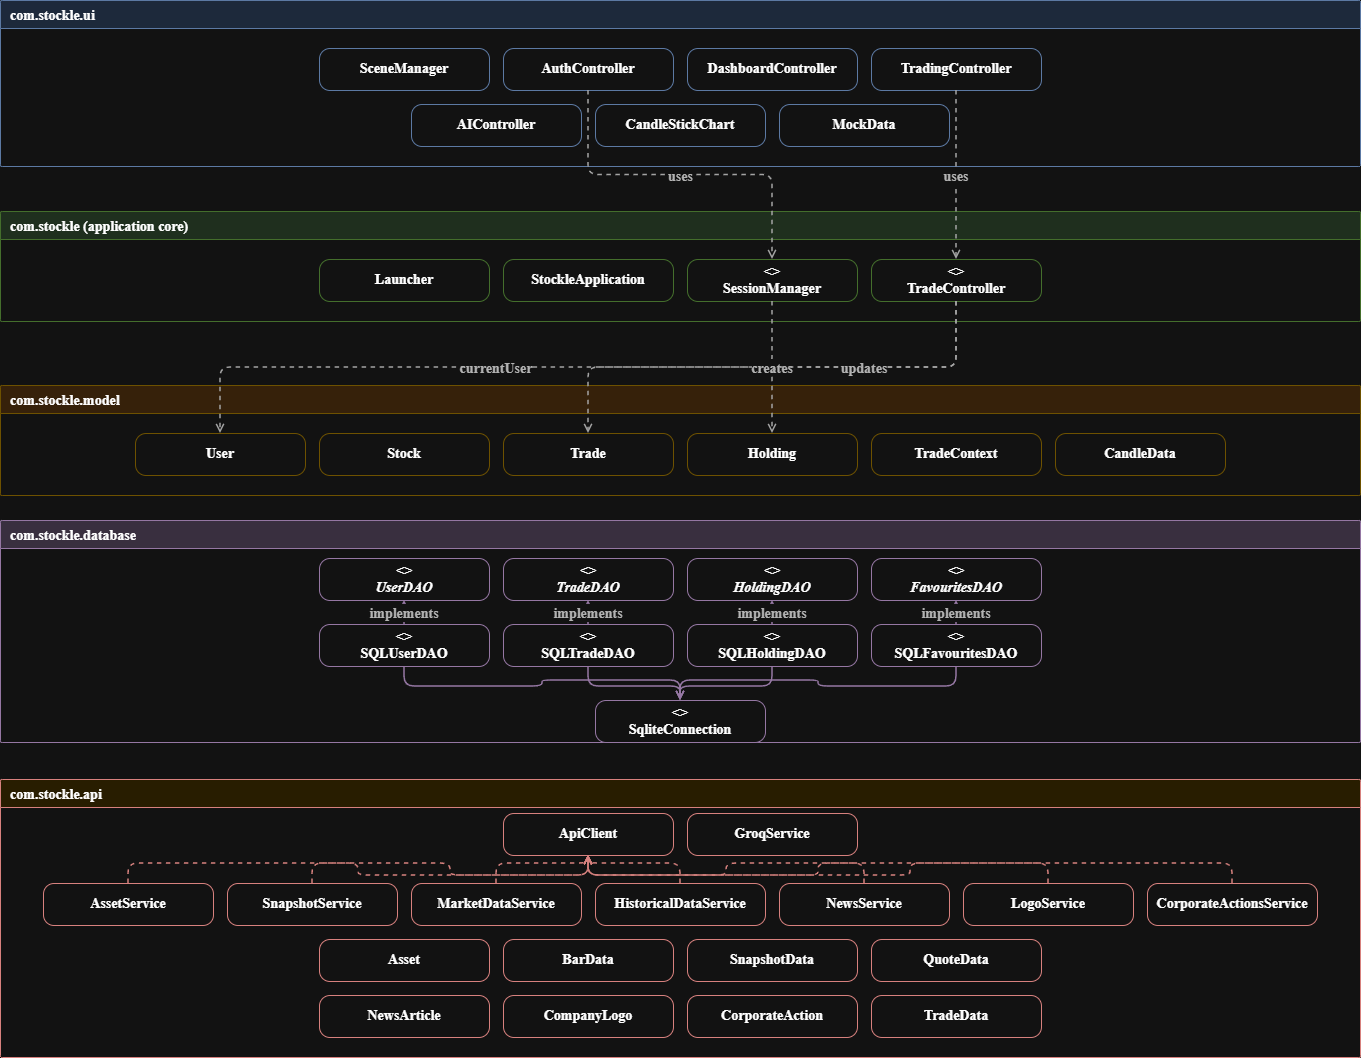

The diagram above was exported from draw.io. Its source (the exported page's mxGraphModel, read from the mxfile embedded in the PNG):
<mxGraphModel dx="1999" dy="1111" grid="0" gridSize="10" guides="1" tooltips="1" connect="1" arrows="1" fold="1" page="1" pageScale="1" pageWidth="1654" pageHeight="1169" background="none" math="0" shadow="0">
  <root>
    <mxCell id="0" />
    <mxCell id="1" parent="0" />
    <mxCell id="2" parent="1" style="swimlane;startSize=28;fillColor=#dae8fc;strokeColor=#6c8ebf;fontStyle=1;fontSize=14;align=left;spacingLeft=8;rounded=1;arcSize=2;fontFamily=Times New Roman;" value="  com.stockle.ui" vertex="1">
      <mxGeometry height="166" width="1360" x="10" y="10" as="geometry" />
    </mxCell>
    <mxCell id="3" parent="2" style="rounded=1;whiteSpace=wrap;html=1;fillColor=#ffffff;strokeColor=#6c8ebf;fontStyle=1;fontSize=14;arcSize=25;fontFamily=Times New Roman;" value="SceneManager" vertex="1">
      <mxGeometry height="42" width="170" x="319" y="48" as="geometry" />
    </mxCell>
    <mxCell id="4" parent="2" style="rounded=1;whiteSpace=wrap;html=1;fillColor=#ffffff;strokeColor=#6c8ebf;fontStyle=1;fontSize=14;arcSize=25;fontFamily=Times New Roman;" value="AuthController" vertex="1">
      <mxGeometry height="42" width="170" x="503" y="48" as="geometry" />
    </mxCell>
    <mxCell id="5" parent="2" style="rounded=1;whiteSpace=wrap;html=1;fillColor=#ffffff;strokeColor=#6c8ebf;fontStyle=1;fontSize=14;arcSize=25;fontFamily=Times New Roman;" value="DashboardController" vertex="1">
      <mxGeometry height="42" width="170" x="687" y="48" as="geometry" />
    </mxCell>
    <mxCell id="6" parent="2" style="rounded=1;whiteSpace=wrap;html=1;fillColor=#ffffff;strokeColor=#6c8ebf;fontStyle=1;fontSize=14;arcSize=25;fontFamily=Times New Roman;" value="TradingController" vertex="1">
      <mxGeometry height="42" width="170" x="871" y="48" as="geometry" />
    </mxCell>
    <mxCell id="7" parent="2" style="rounded=1;whiteSpace=wrap;html=1;fillColor=#ffffff;strokeColor=#6c8ebf;fontStyle=1;fontSize=14;arcSize=25;fontFamily=Times New Roman;" value="AIController" vertex="1">
      <mxGeometry height="42" width="170" x="411" y="104" as="geometry" />
    </mxCell>
    <mxCell id="8" parent="2" style="rounded=1;whiteSpace=wrap;html=1;fillColor=#ffffff;strokeColor=#6c8ebf;fontStyle=1;fontSize=14;arcSize=25;fontFamily=Times New Roman;" value="CandleStickChart" vertex="1">
      <mxGeometry height="42" width="170" x="595" y="104" as="geometry" />
    </mxCell>
    <mxCell id="9" parent="2" style="rounded=1;whiteSpace=wrap;html=1;fillColor=#ffffff;strokeColor=#6c8ebf;fontStyle=1;fontSize=14;arcSize=25;fontFamily=Times New Roman;" value="MockData" vertex="1">
      <mxGeometry height="42" width="170" x="779" y="104" as="geometry" />
    </mxCell>
    <mxCell id="10" parent="1" style="swimlane;startSize=28;fillColor=#d5e8d4;strokeColor=#82b366;fontStyle=1;fontSize=14;align=left;spacingLeft=8;rounded=1;arcSize=2;labelBackgroundColor=none;fontFamily=Times New Roman;" value="  com.stockle  (application core)" vertex="1">
      <mxGeometry height="110" width="1360" x="10" y="221" as="geometry" />
    </mxCell>
    <mxCell id="11" parent="10" style="rounded=1;whiteSpace=wrap;html=1;fillColor=#ffffff;strokeColor=#82b366;fontStyle=1;fontSize=14;arcSize=25;fontFamily=Times New Roman;" value="Launcher" vertex="1">
      <mxGeometry height="42" width="170" x="319" y="48" as="geometry" />
    </mxCell>
    <mxCell id="12" parent="10" style="rounded=1;whiteSpace=wrap;html=1;fillColor=#ffffff;strokeColor=#82b366;fontStyle=1;fontSize=14;arcSize=25;fontFamily=Times New Roman;" value="StockleApplication" vertex="1">
      <mxGeometry height="42" width="170" x="503" y="48" as="geometry" />
    </mxCell>
    <mxCell id="13" parent="10" style="rounded=1;whiteSpace=wrap;html=1;fillColor=#ffffff;strokeColor=#82b366;fontStyle=1;fontSize=14;arcSize=25;fontFamily=Times New Roman;" value="&amp;lt;&amp;gt;&#10;SessionManager" vertex="1">
      <mxGeometry height="42" width="170" x="687" y="48" as="geometry" />
    </mxCell>
    <mxCell id="14" parent="10" style="rounded=1;whiteSpace=wrap;html=1;fillColor=#ffffff;strokeColor=#82b366;fontStyle=1;fontSize=14;arcSize=25;fontFamily=Times New Roman;" value="&amp;lt;&amp;gt;&#10;TradeController" vertex="1">
      <mxGeometry height="42" width="170" x="871" y="48" as="geometry" />
    </mxCell>
    <mxCell id="15" parent="1" style="swimlane;startSize=28;fillColor=#ffe6cc;strokeColor=#d6b656;fontStyle=1;fontSize=14;align=left;spacingLeft=8;rounded=1;arcSize=2;fontFamily=Times New Roman;" value="  com.stockle.model" vertex="1">
      <mxGeometry height="110" width="1360" x="10" y="395" as="geometry" />
    </mxCell>
    <mxCell id="16" parent="15" style="rounded=1;whiteSpace=wrap;html=1;fillColor=#ffffff;strokeColor=#d6b656;fontStyle=1;fontSize=14;arcSize=25;fontFamily=Times New Roman;" value="User" vertex="1">
      <mxGeometry height="42" width="170" x="135" y="48" as="geometry" />
    </mxCell>
    <mxCell id="17" parent="15" style="rounded=1;whiteSpace=wrap;html=1;fillColor=#ffffff;strokeColor=#d6b656;fontStyle=1;fontSize=14;arcSize=25;fontFamily=Times New Roman;" value="Stock" vertex="1">
      <mxGeometry height="42" width="170" x="319" y="48" as="geometry" />
    </mxCell>
    <mxCell id="18" parent="15" style="rounded=1;whiteSpace=wrap;html=1;fillColor=#ffffff;strokeColor=#d6b656;fontStyle=1;fontSize=14;arcSize=25;fontFamily=Times New Roman;" value="Trade" vertex="1">
      <mxGeometry height="42" width="170" x="503" y="48" as="geometry" />
    </mxCell>
    <mxCell id="19" parent="15" style="rounded=1;whiteSpace=wrap;html=1;fillColor=#ffffff;strokeColor=#d6b656;fontStyle=1;fontSize=14;arcSize=25;fontFamily=Times New Roman;" value="Holding" vertex="1">
      <mxGeometry height="42" width="170" x="687" y="48" as="geometry" />
    </mxCell>
    <mxCell id="20" parent="15" style="rounded=1;whiteSpace=wrap;html=1;fillColor=#ffffff;strokeColor=#d6b656;fontStyle=1;fontSize=14;arcSize=25;fontFamily=Times New Roman;" value="TradeContext" vertex="1">
      <mxGeometry height="42" width="170" x="871" y="48" as="geometry" />
    </mxCell>
    <mxCell id="21" parent="15" style="rounded=1;whiteSpace=wrap;html=1;fillColor=#ffffff;strokeColor=#d6b656;fontStyle=1;fontSize=14;arcSize=25;fontFamily=Times New Roman;" value="CandleData" vertex="1">
      <mxGeometry height="42" width="170" x="1055" y="48" as="geometry" />
    </mxCell>
    <mxCell id="22" parent="1" style="swimlane;startSize=28;fillColor=#e1d5e7;strokeColor=#9673a6;fontStyle=1;fontSize=14;align=left;spacingLeft=8;rounded=1;arcSize=2;fontFamily=Times New Roman;" value="  com.stockle.database" vertex="1">
      <mxGeometry height="222" width="1360" x="10" y="530" as="geometry" />
    </mxCell>
    <mxCell id="23" parent="22" style="rounded=1;whiteSpace=wrap;html=1;fillColor=#ffffff;strokeColor=#9673a6;fontStyle=3;fontSize=14;arcSize=25;fontFamily=Times New Roman;" value="&amp;lt;&amp;gt;&#10;UserDAO" vertex="1">
      <mxGeometry height="42" width="170" x="319" y="38" as="geometry" />
    </mxCell>
    <mxCell id="24" parent="22" style="rounded=1;whiteSpace=wrap;html=1;fillColor=#ffffff;strokeColor=#9673a6;fontStyle=3;fontSize=14;arcSize=25;fontFamily=Times New Roman;" value="&amp;lt;&amp;gt;&#10;TradeDAO" vertex="1">
      <mxGeometry height="42" width="170" x="503" y="38" as="geometry" />
    </mxCell>
    <mxCell id="25" parent="22" style="rounded=1;whiteSpace=wrap;html=1;fillColor=#ffffff;strokeColor=#9673a6;fontStyle=3;fontSize=14;arcSize=25;fontFamily=Times New Roman;" value="&amp;lt;&amp;gt;&#10;HoldingDAO" vertex="1">
      <mxGeometry height="42" width="170" x="687" y="38" as="geometry" />
    </mxCell>
    <mxCell id="26" parent="22" style="rounded=1;whiteSpace=wrap;html=1;fillColor=#ffffff;strokeColor=#9673a6;fontStyle=3;fontSize=14;arcSize=25;fontFamily=Times New Roman;" value="&amp;lt;&amp;gt;&#10;FavouritesDAO" vertex="1">
      <mxGeometry height="42" width="170" x="871" y="38" as="geometry" />
    </mxCell>
    <mxCell id="27" parent="22" style="rounded=1;whiteSpace=wrap;html=1;fillColor=#ffffff;strokeColor=#9673a6;fontStyle=1;fontSize=14;arcSize=25;fontFamily=Times New Roman;" value="&amp;lt;&amp;gt;&#10;SQLUserDAO" vertex="1">
      <mxGeometry height="42" width="170" x="319" y="104" as="geometry" />
    </mxCell>
    <mxCell id="28" parent="22" style="rounded=1;whiteSpace=wrap;html=1;fillColor=#ffffff;strokeColor=#9673a6;fontStyle=1;fontSize=14;arcSize=25;fontFamily=Times New Roman;" value="&amp;lt;&amp;gt;&#10;SQLTradeDAO" vertex="1">
      <mxGeometry height="42" width="170" x="503" y="104" as="geometry" />
    </mxCell>
    <mxCell id="29" parent="22" style="rounded=1;whiteSpace=wrap;html=1;fillColor=#ffffff;strokeColor=#9673a6;fontStyle=1;fontSize=14;arcSize=25;fontFamily=Times New Roman;" value="&amp;lt;&amp;gt;&#10;SQLHoldingDAO" vertex="1">
      <mxGeometry height="42" width="170" x="687" y="104" as="geometry" />
    </mxCell>
    <mxCell id="30" parent="22" style="rounded=1;whiteSpace=wrap;html=1;fillColor=#ffffff;strokeColor=#9673a6;fontStyle=1;fontSize=14;arcSize=25;fontFamily=Times New Roman;" value="&amp;lt;&amp;gt;&#10;SQLFavouritesDAO" vertex="1">
      <mxGeometry height="42" width="170" x="871" y="104" as="geometry" />
    </mxCell>
    <mxCell id="31" parent="22" style="rounded=1;whiteSpace=wrap;html=1;fillColor=#ffffff;strokeColor=#9673a6;fontStyle=1;fontSize=14;arcSize=25;fontFamily=Times New Roman;" value="&amp;lt;&amp;gt;&#10;SqliteConnection" vertex="1">
      <mxGeometry height="42" width="170" x="595" y="180" as="geometry" />
    </mxCell>
    <mxCell id="32" parent="1" style="swimlane;startSize=28;fillColor=#fff2cc;strokeColor=#b85450;fontStyle=1;fontSize=14;align=left;spacingLeft=8;rounded=1;arcSize=2;fontFamily=Times New Roman;" value="  com.stockle.api" vertex="1">
      <mxGeometry height="278" width="1360" x="10" y="789" as="geometry" />
    </mxCell>
    <mxCell id="33" parent="32" style="rounded=1;whiteSpace=wrap;html=1;fillColor=#ffffff;strokeColor=#b85450;fontStyle=1;fontSize=14;arcSize=25;fontFamily=Times New Roman;" value="ApiClient" vertex="1">
      <mxGeometry height="42" width="170" x="503" y="34" as="geometry" />
    </mxCell>
    <mxCell id="34" parent="32" style="rounded=1;whiteSpace=wrap;html=1;fillColor=#ffffff;strokeColor=#b85450;fontStyle=1;fontSize=14;arcSize=25;fontFamily=Times New Roman;" value="GroqService" vertex="1">
      <mxGeometry height="42" width="170" x="687" y="34" as="geometry" />
    </mxCell>
    <mxCell id="35" parent="32" style="rounded=1;whiteSpace=wrap;html=1;fillColor=#ffffff;strokeColor=#b85450;fontStyle=1;fontSize=14;arcSize=25;fontFamily=Times New Roman;" value="AssetService" vertex="1">
      <mxGeometry height="42" width="170" x="43" y="104" as="geometry" />
    </mxCell>
    <mxCell id="36" parent="32" style="rounded=1;whiteSpace=wrap;html=1;fillColor=#ffffff;strokeColor=#b85450;fontStyle=1;fontSize=14;arcSize=25;fontFamily=Times New Roman;" value="SnapshotService" vertex="1">
      <mxGeometry height="42" width="170" x="227" y="104" as="geometry" />
    </mxCell>
    <mxCell id="37" parent="32" style="rounded=1;whiteSpace=wrap;html=1;fillColor=#ffffff;strokeColor=#b85450;fontStyle=1;fontSize=14;arcSize=25;fontFamily=Times New Roman;" value="MarketDataService" vertex="1">
      <mxGeometry height="42" width="170" x="411" y="104" as="geometry" />
    </mxCell>
    <mxCell id="38" parent="32" style="rounded=1;whiteSpace=wrap;html=1;fillColor=#ffffff;strokeColor=#b85450;fontStyle=1;fontSize=14;arcSize=25;fontFamily=Times New Roman;" value="HistoricalDataService" vertex="1">
      <mxGeometry height="42" width="170" x="595" y="104" as="geometry" />
    </mxCell>
    <mxCell id="39" parent="32" style="rounded=1;whiteSpace=wrap;html=1;fillColor=#ffffff;strokeColor=#b85450;fontStyle=1;fontSize=14;arcSize=25;fontFamily=Times New Roman;" value="NewsService" vertex="1">
      <mxGeometry height="42" width="170" x="779" y="104" as="geometry" />
    </mxCell>
    <mxCell id="40" parent="32" style="rounded=1;whiteSpace=wrap;html=1;fillColor=#ffffff;strokeColor=#b85450;fontStyle=1;fontSize=14;arcSize=25;fontFamily=Times New Roman;" value="LogoService" vertex="1">
      <mxGeometry height="42" width="170" x="963" y="104" as="geometry" />
    </mxCell>
    <mxCell id="41" parent="32" style="rounded=1;whiteSpace=wrap;html=1;fillColor=#ffffff;strokeColor=#b85450;fontStyle=1;fontSize=14;arcSize=25;fontFamily=Times New Roman;" value="CorporateActionsService" vertex="1">
      <mxGeometry height="42" width="170" x="1147" y="104" as="geometry" />
    </mxCell>
    <mxCell id="42" parent="32" style="rounded=1;whiteSpace=wrap;html=1;fillColor=#ffffff;strokeColor=#b85450;fontStyle=1;fontSize=14;arcSize=25;fontFamily=Times New Roman;" value="Asset" vertex="1">
      <mxGeometry height="42" width="170" x="319" y="160" as="geometry" />
    </mxCell>
    <mxCell id="43" parent="32" style="rounded=1;whiteSpace=wrap;html=1;fillColor=#ffffff;strokeColor=#b85450;fontStyle=1;fontSize=14;arcSize=25;fontFamily=Times New Roman;" value="BarData" vertex="1">
      <mxGeometry height="42" width="170" x="503" y="160" as="geometry" />
    </mxCell>
    <mxCell id="44" parent="32" style="rounded=1;whiteSpace=wrap;html=1;fillColor=#ffffff;strokeColor=#b85450;fontStyle=1;fontSize=14;arcSize=25;fontFamily=Times New Roman;" value="SnapshotData" vertex="1">
      <mxGeometry height="42" width="170" x="687" y="160" as="geometry" />
    </mxCell>
    <mxCell id="45" parent="32" style="rounded=1;whiteSpace=wrap;html=1;fillColor=#ffffff;strokeColor=#b85450;fontStyle=1;fontSize=14;arcSize=25;fontFamily=Times New Roman;" value="QuoteData" vertex="1">
      <mxGeometry height="42" width="170" x="871" y="160" as="geometry" />
    </mxCell>
    <mxCell id="46" parent="32" style="rounded=1;whiteSpace=wrap;html=1;fillColor=#ffffff;strokeColor=#b85450;fontStyle=1;fontSize=14;arcSize=25;fontFamily=Times New Roman;" value="NewsArticle" vertex="1">
      <mxGeometry height="42" width="170" x="319" y="216" as="geometry" />
    </mxCell>
    <mxCell id="47" parent="32" style="rounded=1;whiteSpace=wrap;html=1;fillColor=#ffffff;strokeColor=#b85450;fontStyle=1;fontSize=14;arcSize=25;fontFamily=Times New Roman;" value="CompanyLogo" vertex="1">
      <mxGeometry height="42" width="170" x="503" y="216" as="geometry" />
    </mxCell>
    <mxCell id="48" parent="32" style="rounded=1;whiteSpace=wrap;html=1;fillColor=#ffffff;strokeColor=#b85450;fontStyle=1;fontSize=14;arcSize=25;fontFamily=Times New Roman;" value="CorporateAction" vertex="1">
      <mxGeometry height="42" width="170" x="687" y="216" as="geometry" />
    </mxCell>
    <mxCell id="49" parent="32" style="rounded=1;whiteSpace=wrap;html=1;fillColor=#ffffff;strokeColor=#b85450;fontStyle=1;fontSize=14;arcSize=25;fontFamily=Times New Roman;" value="TradeData" vertex="1">
      <mxGeometry height="42" width="170" x="871" y="216" as="geometry" />
    </mxCell>
    <mxCell id="50" edge="1" parent="1" source="4" style="edgeStyle=orthogonalEdgeStyle;rounded=1;orthogonalLoop=1;jettySize=auto;exitX=0.5;exitY=1.0;exitDx=0;exitDy=0;entryX=0.5;entryY=0.0;entryDx=0;entryDy=0;endArrow=open;endFill=0;dashed=1;strokeColor=#555555;strokeWidth=1.5;fontColor=#444444;fontSize=14;fontStyle=1;fontFamily=Times New Roman;" target="13" value="uses">
      <mxGeometry relative="1" as="geometry" />
    </mxCell>
    <mxCell id="51" edge="1" parent="1" source="6" style="edgeStyle=orthogonalEdgeStyle;rounded=1;orthogonalLoop=1;jettySize=auto;exitX=0.5;exitY=1.0;exitDx=0;exitDy=0;entryX=0.5;entryY=0.0;entryDx=0;entryDy=0;endArrow=open;endFill=0;dashed=1;strokeColor=#555555;strokeWidth=1.5;fontColor=#444444;fontSize=14;fontStyle=1;fontFamily=Times New Roman;" target="14" value="uses">
      <mxGeometry relative="1" as="geometry" />
    </mxCell>
    <mxCell id="52" edge="1" parent="1" source="13" style="edgeStyle=orthogonalEdgeStyle;rounded=1;orthogonalLoop=1;jettySize=auto;exitX=0.5;exitY=1.0;exitDx=0;exitDy=0;entryX=0.5;entryY=0.0;entryDx=0;entryDy=0;endArrow=open;endFill=0;dashed=1;strokeColor=#555555;strokeWidth=1.5;fontColor=#444444;fontSize=14;fontStyle=1;fontFamily=Times New Roman;" target="16" value="currentUser">
      <mxGeometry relative="1" as="geometry" />
    </mxCell>
    <mxCell id="53" edge="1" parent="1" source="14" style="edgeStyle=orthogonalEdgeStyle;rounded=1;orthogonalLoop=1;jettySize=auto;exitX=0.5;exitY=1.0;exitDx=0;exitDy=0;entryX=0.5;entryY=0.0;entryDx=0;entryDy=0;endArrow=open;endFill=0;dashed=1;strokeColor=#555555;strokeWidth=1.5;fontColor=#444444;fontSize=14;fontStyle=1;fontFamily=Times New Roman;" target="18" value="creates">
      <mxGeometry relative="1" as="geometry" />
    </mxCell>
    <mxCell id="54" edge="1" parent="1" source="14" style="edgeStyle=orthogonalEdgeStyle;rounded=1;orthogonalLoop=1;jettySize=auto;exitX=0.5;exitY=1.0;exitDx=0;exitDy=0;entryX=0.5;entryY=0.0;entryDx=0;entryDy=0;endArrow=open;endFill=0;dashed=1;strokeColor=#555555;strokeWidth=1.5;fontColor=#444444;fontSize=14;fontStyle=1;fontFamily=Times New Roman;" target="19" value="updates">
      <mxGeometry relative="1" as="geometry" />
    </mxCell>
    <mxCell id="55" edge="1" parent="1" source="27" style="edgeStyle=orthogonalEdgeStyle;rounded=1;orthogonalLoop=1;jettySize=auto;exitX=0.5;exitY=0.0;exitDx=0;exitDy=0;entryX=0.5;entryY=1.0;entryDx=0;entryDy=0;endArrow=block;endFill=0;dashed=1;strokeColor=#9673a6;strokeWidth=1.5;fontColor=#444444;fontSize=14;fontStyle=1;fontFamily=Times New Roman;" target="23" value="implements">
      <mxGeometry relative="1" as="geometry" />
    </mxCell>
    <mxCell id="56" edge="1" parent="1" source="28" style="edgeStyle=orthogonalEdgeStyle;rounded=1;orthogonalLoop=1;jettySize=auto;exitX=0.5;exitY=0.0;exitDx=0;exitDy=0;entryX=0.5;entryY=1.0;entryDx=0;entryDy=0;endArrow=block;endFill=0;dashed=1;strokeColor=#9673a6;strokeWidth=1.5;fontColor=#444444;fontSize=14;fontStyle=1;fontFamily=Times New Roman;" target="24" value="implements">
      <mxGeometry relative="1" as="geometry" />
    </mxCell>
    <mxCell id="57" edge="1" parent="1" source="29" style="edgeStyle=orthogonalEdgeStyle;rounded=1;orthogonalLoop=1;jettySize=auto;exitX=0.5;exitY=0.0;exitDx=0;exitDy=0;entryX=0.5;entryY=1.0;entryDx=0;entryDy=0;endArrow=block;endFill=0;dashed=1;strokeColor=#9673a6;strokeWidth=1.5;fontColor=#444444;fontSize=14;fontStyle=1;fontFamily=Times New Roman;" target="25" value="implements">
      <mxGeometry relative="1" as="geometry" />
    </mxCell>
    <mxCell id="58" edge="1" parent="1" source="30" style="edgeStyle=orthogonalEdgeStyle;rounded=1;orthogonalLoop=1;jettySize=auto;exitX=0.5;exitY=0.0;exitDx=0;exitDy=0;entryX=0.5;entryY=1.0;entryDx=0;entryDy=0;endArrow=block;endFill=0;dashed=1;strokeColor=#9673a6;strokeWidth=1.5;fontColor=#444444;fontSize=14;fontStyle=1;fontFamily=Times New Roman;" target="26" value="implements">
      <mxGeometry relative="1" as="geometry" />
    </mxCell>
    <mxCell id="59" edge="1" parent="1" source="27" style="edgeStyle=orthogonalEdgeStyle;rounded=1;orthogonalLoop=1;jettySize=auto;exitX=0.5;exitY=1.0;exitDx=0;exitDy=0;entryX=0.5;entryY=0.0;entryDx=0;entryDy=0;endArrow=open;endFill=0;dashed=0;strokeColor=#9673a6;strokeWidth=1.5;fontColor=#444444;fontSize=14;fontStyle=1;fontFamily=Times New Roman;" target="31" value="">
      <mxGeometry relative="1" as="geometry" />
    </mxCell>
    <mxCell id="60" edge="1" parent="1" source="28" style="edgeStyle=orthogonalEdgeStyle;rounded=1;orthogonalLoop=1;jettySize=auto;exitX=0.5;exitY=1.0;exitDx=0;exitDy=0;entryX=0.5;entryY=0.0;entryDx=0;entryDy=0;endArrow=open;endFill=0;dashed=0;strokeColor=#9673a6;strokeWidth=1.5;fontColor=#444444;fontSize=14;fontStyle=1;fontFamily=Times New Roman;" target="31" value="">
      <mxGeometry relative="1" as="geometry" />
    </mxCell>
    <mxCell id="61" edge="1" parent="1" source="29" style="edgeStyle=orthogonalEdgeStyle;rounded=1;orthogonalLoop=1;jettySize=auto;exitX=0.5;exitY=1.0;exitDx=0;exitDy=0;entryX=0.5;entryY=0.0;entryDx=0;entryDy=0;endArrow=open;endFill=0;dashed=0;strokeColor=#9673a6;strokeWidth=1.5;fontColor=#444444;fontSize=14;fontStyle=1;fontFamily=Times New Roman;" target="31" value="">
      <mxGeometry relative="1" as="geometry" />
    </mxCell>
    <mxCell id="62" edge="1" parent="1" source="30" style="edgeStyle=orthogonalEdgeStyle;rounded=1;orthogonalLoop=1;jettySize=auto;exitX=0.5;exitY=1.0;exitDx=0;exitDy=0;entryX=0.5;entryY=0.0;entryDx=0;entryDy=0;endArrow=open;endFill=0;dashed=0;strokeColor=#9673a6;strokeWidth=1.5;fontColor=#444444;fontSize=14;fontStyle=1;fontFamily=Times New Roman;" target="31" value="">
      <mxGeometry relative="1" as="geometry" />
    </mxCell>
    <mxCell id="63" edge="1" parent="1" source="35" style="edgeStyle=orthogonalEdgeStyle;rounded=1;orthogonalLoop=1;jettySize=auto;exitX=0.5;exitY=0.0;exitDx=0;exitDy=0;entryX=0.5;entryY=1.0;entryDx=0;entryDy=0;endArrow=open;endFill=0;dashed=1;strokeColor=#b85450;strokeWidth=1.5;fontColor=#444444;fontSize=14;fontStyle=1;fontFamily=Times New Roman;" target="33" value="">
      <mxGeometry relative="1" as="geometry" />
    </mxCell>
    <mxCell id="64" edge="1" parent="1" source="36" style="edgeStyle=orthogonalEdgeStyle;rounded=1;orthogonalLoop=1;jettySize=auto;exitX=0.5;exitY=0.0;exitDx=0;exitDy=0;entryX=0.5;entryY=1.0;entryDx=0;entryDy=0;endArrow=open;endFill=0;dashed=1;strokeColor=#b85450;strokeWidth=1.5;fontColor=#444444;fontSize=14;fontStyle=1;fontFamily=Times New Roman;" target="33" value="">
      <mxGeometry relative="1" as="geometry" />
    </mxCell>
    <mxCell id="65" edge="1" parent="1" source="37" style="edgeStyle=orthogonalEdgeStyle;rounded=1;orthogonalLoop=1;jettySize=auto;exitX=0.5;exitY=0.0;exitDx=0;exitDy=0;entryX=0.5;entryY=1.0;entryDx=0;entryDy=0;endArrow=open;endFill=0;dashed=1;strokeColor=#b85450;strokeWidth=1.5;fontColor=#444444;fontSize=14;fontStyle=1;fontFamily=Times New Roman;" target="33" value="">
      <mxGeometry relative="1" as="geometry" />
    </mxCell>
    <mxCell id="66" edge="1" parent="1" source="38" style="edgeStyle=orthogonalEdgeStyle;rounded=1;orthogonalLoop=1;jettySize=auto;exitX=0.5;exitY=0.0;exitDx=0;exitDy=0;entryX=0.5;entryY=1.0;entryDx=0;entryDy=0;endArrow=open;endFill=0;dashed=1;strokeColor=#b85450;strokeWidth=1.5;fontColor=#444444;fontSize=14;fontStyle=1;fontFamily=Times New Roman;" target="33" value="">
      <mxGeometry relative="1" as="geometry" />
    </mxCell>
    <mxCell id="67" edge="1" parent="1" source="39" style="edgeStyle=orthogonalEdgeStyle;rounded=1;orthogonalLoop=1;jettySize=auto;exitX=0.5;exitY=0.0;exitDx=0;exitDy=0;entryX=0.5;entryY=1.0;entryDx=0;entryDy=0;endArrow=open;endFill=0;dashed=1;strokeColor=#b85450;strokeWidth=1.5;fontColor=#444444;fontSize=14;fontStyle=1;fontFamily=Times New Roman;" target="33" value="">
      <mxGeometry relative="1" as="geometry" />
    </mxCell>
    <mxCell id="68" edge="1" parent="1" source="40" style="edgeStyle=orthogonalEdgeStyle;rounded=1;orthogonalLoop=1;jettySize=auto;exitX=0.5;exitY=0.0;exitDx=0;exitDy=0;entryX=0.5;entryY=1.0;entryDx=0;entryDy=0;endArrow=open;endFill=0;dashed=1;strokeColor=#b85450;strokeWidth=1.5;fontColor=#444444;fontSize=14;fontStyle=1;fontFamily=Times New Roman;" target="33" value="">
      <mxGeometry relative="1" as="geometry" />
    </mxCell>
    <mxCell id="69" edge="1" parent="1" source="41" style="edgeStyle=orthogonalEdgeStyle;rounded=1;orthogonalLoop=1;jettySize=auto;exitX=0.5;exitY=0.0;exitDx=0;exitDy=0;entryX=0.5;entryY=1.0;entryDx=0;entryDy=0;endArrow=open;endFill=0;dashed=1;strokeColor=#b85450;strokeWidth=1.5;fontColor=#444444;fontSize=14;fontStyle=1;fontFamily=Times New Roman;" target="33" value="">
      <mxGeometry relative="1" as="geometry" />
    </mxCell>
  </root>
</mxGraphModel>